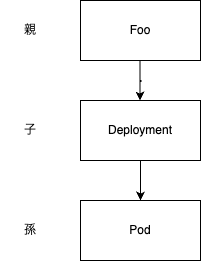

The diagram above was exported from draw.io. Its source (the exported page's mxGraphModel, read from the mxfile embedded in the PNG):
<mxGraphModel dx="788" dy="555" grid="1" gridSize="10" guides="1" tooltips="1" connect="1" arrows="1" fold="1" page="1" pageScale="1" pageWidth="827" pageHeight="1169" math="0" shadow="0">
  <root>
    <mxCell id="0" />
    <mxCell id="1" parent="0" />
    <mxCell id="pdJl4xwuuVYx_03GwnZG-2" style="edgeStyle=orthogonalEdgeStyle;rounded=0;orthogonalLoop=1;jettySize=auto;html=1;" edge="1" parent="1" source="pdJl4xwuuVYx_03GwnZG-1">
      <mxGeometry relative="1" as="geometry">
        <mxPoint x="410" y="370" as="targetPoint" />
      </mxGeometry>
    </mxCell>
    <mxCell id="pdJl4xwuuVYx_03GwnZG-1" value="Deployment" style="rounded=0;whiteSpace=wrap;html=1;" vertex="1" parent="1">
      <mxGeometry x="350" y="270" width="120" height="60" as="geometry" />
    </mxCell>
    <mxCell id="pdJl4xwuuVYx_03GwnZG-3" value="Pod" style="rounded=0;whiteSpace=wrap;html=1;" vertex="1" parent="1">
      <mxGeometry x="350" y="370" width="120" height="60" as="geometry" />
    </mxCell>
    <mxCell id="pdJl4xwuuVYx_03GwnZG-4" value="Foo" style="rounded=0;whiteSpace=wrap;html=1;" vertex="1" parent="1">
      <mxGeometry x="350" y="170" width="120" height="60" as="geometry" />
    </mxCell>
    <mxCell id="pdJl4xwuuVYx_03GwnZG-5" style="edgeStyle=orthogonalEdgeStyle;rounded=0;orthogonalLoop=1;jettySize=auto;html=1;" edge="1" parent="1">
      <mxGeometry relative="1" as="geometry">
        <mxPoint x="409.5" y="270" as="targetPoint" />
        <mxPoint x="409.5" y="230" as="sourcePoint" />
        <Array as="points">
          <mxPoint x="409.5" y="251" />
          <mxPoint x="410.5" y="251" />
          <mxPoint x="410.5" y="250" />
          <mxPoint x="409.5" y="250" />
        </Array>
      </mxGeometry>
    </mxCell>
    <mxCell id="pdJl4xwuuVYx_03GwnZG-6" value="親" style="text;html=1;strokeColor=none;fillColor=none;align=center;verticalAlign=middle;whiteSpace=wrap;rounded=0;" vertex="1" parent="1">
      <mxGeometry x="270" y="185" width="60" height="30" as="geometry" />
    </mxCell>
    <mxCell id="pdJl4xwuuVYx_03GwnZG-7" value="子" style="text;html=1;strokeColor=none;fillColor=none;align=center;verticalAlign=middle;whiteSpace=wrap;rounded=0;" vertex="1" parent="1">
      <mxGeometry x="270" y="285" width="60" height="30" as="geometry" />
    </mxCell>
    <mxCell id="pdJl4xwuuVYx_03GwnZG-8" value="孫" style="text;html=1;strokeColor=none;fillColor=none;align=center;verticalAlign=middle;whiteSpace=wrap;rounded=0;" vertex="1" parent="1">
      <mxGeometry x="270" y="385" width="60" height="30" as="geometry" />
    </mxCell>
  </root>
</mxGraphModel>